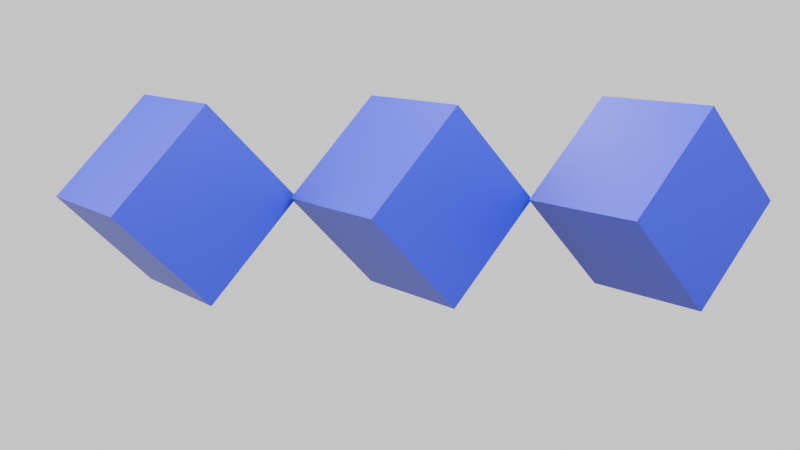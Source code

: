# Source: Cube_Assembly.blend  (saved by Blender 4.3.34; exported with 4.5.12 LTS)
import bpy
from mathutils import Matrix  # noqa: F401  (used for matrix-valued properties, if any)

bpy.ops.wm.read_factory_settings(use_empty=True)
scene = bpy.context.scene
scene.name = 'Scene'

# ---- collections
col_collection = bpy.data.collections.new('Collection'); scene.collection.children.link(col_collection)

# ---- materials (node trees are filled in below, after node groups)
mat_cubematerial_032 = bpy.data.materials.new('CubeMaterial.032')

# ---- material node trees
mat_cubematerial_032.use_nodes = True; mat_cubematerial_032.node_tree.nodes.clear()
_N = mat_cubematerial_032.node_tree.nodes; _L = mat_cubematerial_032.node_tree.links
n0 = _N.new('ShaderNodeBsdfPrincipled'); n0.name = 'Principled BSDF'; n0.location = (10, 300)
n0.inputs[0].default_value = (0.0, 0.0, 0.3, 1.0)
n1 = _N.new('ShaderNodeOutputMaterial'); n1.name = 'Material Output'; n1.location = (300, 300)
_L.new(n0.outputs[0], n1.inputs[0])
n1.is_active_output = True

# ---- world
world_world = bpy.data.worlds.new('World'); scene.world = world_world
world_world.use_nodes = True; world_world.node_tree.nodes.clear()
_N = world_world.node_tree.nodes; _L = world_world.node_tree.links
n0 = _N.new('ShaderNodeOutputWorld'); n0.name = 'World Output'; n0.location = (300, 300)
n1 = _N.new('ShaderNodeBackground'); n1.name = 'Background'; n1.location = (10, 300)
n1.inputs[0].default_value = (1.0, 1.0, 1.0, 1.0)
_L.new(n1.outputs[0], n0.inputs[0])
n0.is_active_output = True
world_world.color = (0.05088, 0.05088, 0.05088)
world_world.sun_shadow_jitter_overblur = 0.0

# ---- cameras
cam_camera = bpy.data.cameras.new('Camera')

# ---- lights
light_area = bpy.data.lights.new('Area', 'AREA')
light_area.energy = 3000.0
light_area.shape = 'RECTANGLE'
light_area.size = 5.0
light_area.size_y = 5.0
light_area_001 = bpy.data.lights.new('Area.001', 'AREA')
light_area_001.energy = 1200.0
light_area_001.shape = 'RECTANGLE'
light_area_001.size = 4.0
light_area_001.size_y = 4.0
light_point = bpy.data.lights.new('Point', 'POINT')
light_point.energy = 800.0

# ---- meshes
me_plane_004 = bpy.data.meshes.new('Plane.004')
me_plane_004.from_pydata([(-10.0, -10.0, 0.0), (10.0, -10.0, 0.0), (-10.0, 10.0, 0.0), (10.0, 10.0, 0.0)], [], [(0, 1, 3, 2)])
_uv = me_plane_004.uv_layers.new(name='UVMap')
_uv.uv.foreach_set('vector', [0.0, 0.0, 1.0, 0.0, 1.0, 1.0, 0.0, 1.0])
me_plane_004.update()
me_plane = bpy.data.meshes.new('Plane')
me_plane.from_pydata([(-10.0, -10.0, 0.0), (10.0, -10.0, 0.0), (-10.0, 10.0, 0.0), (10.0, 10.0, 0.0)], [], [(0, 1, 3, 2)])
_uv = me_plane.uv_layers.new(name='UVMap')
_uv.uv.foreach_set('vector', [0.0, 0.0, 1.0, 0.0, 1.0, 1.0, 0.0, 1.0])
me_plane.update()
me_cube = bpy.data.meshes.new('Cube')
me_cube.from_pydata([(-0.5, -0.5, -0.5), (-0.5, -0.5, 0.5), (-0.5, 0.5, -0.5), (-0.5, 0.5, 0.5), (0.5, -0.5, -0.5), (0.5, -0.5, 0.5), (0.5, 0.5, -0.5), (0.5, 0.5, 0.5)], [], [(0, 1, 3, 2), (2, 3, 7, 6), (6, 7, 5, 4), (4, 5, 1, 0), (2, 6, 4, 0), (7, 3, 1, 5)])
_uv = me_cube.uv_layers.new(name='UVMap')
_uv.uv.foreach_set('vector', [0.375, 0.0, 0.625, 0.0, 0.625, 0.25, 0.375, 0.25, 0.375, 0.25, 0.625, 0.25, 0.625, 0.5, 0.375, 0.5, 0.375, 0.5, 0.625, 0.5, 0.625, 0.75, 0.375, 0.75, 0.375, 0.75, 0.625, 0.75, 0.625, 1.0, 0.375, 1.0, 0.125, 0.5, 0.375, 0.5, 0.375, 0.75, 0.125, 0.75, 0.625, 0.5, 0.875, 0.5, 0.875, 0.75, 0.625, 0.75])
me_cube.materials.append(mat_cubematerial_032)
me_cube.update()
me_cube_001 = bpy.data.meshes.new('Cube.001')
me_cube_001.from_pydata([(-0.5, -0.5, -0.5), (-0.5, -0.5, 0.5), (-0.5, 0.5, -0.5), (-0.5, 0.5, 0.5), (0.5, -0.5, -0.5), (0.5, -0.5, 0.5), (0.5, 0.5, -0.5), (0.5, 0.5, 0.5)], [], [(0, 1, 3, 2), (2, 3, 7, 6), (6, 7, 5, 4), (4, 5, 1, 0), (2, 6, 4, 0), (7, 3, 1, 5)])
_uv = me_cube_001.uv_layers.new(name='UVMap')
_uv.uv.foreach_set('vector', [0.375, 0.0, 0.625, 0.0, 0.625, 0.25, 0.375, 0.25, 0.375, 0.25, 0.625, 0.25, 0.625, 0.5, 0.375, 0.5, 0.375, 0.5, 0.625, 0.5, 0.625, 0.75, 0.375, 0.75, 0.375, 0.75, 0.625, 0.75, 0.625, 1.0, 0.375, 1.0, 0.125, 0.5, 0.375, 0.5, 0.375, 0.75, 0.125, 0.75, 0.625, 0.5, 0.875, 0.5, 0.875, 0.75, 0.625, 0.75])
me_cube_001.materials.append(mat_cubematerial_032)
me_cube_001.update()
me_cube_002 = bpy.data.meshes.new('Cube.002')
me_cube_002.from_pydata([(-0.5, -0.5, -0.5), (-0.5, -0.5, 0.5), (-0.5, 0.5, -0.5), (-0.5, 0.5, 0.5), (0.5, -0.5, -0.5), (0.5, -0.5, 0.5), (0.5, 0.5, -0.5), (0.5, 0.5, 0.5)], [], [(0, 1, 3, 2), (2, 3, 7, 6), (6, 7, 5, 4), (4, 5, 1, 0), (2, 6, 4, 0), (7, 3, 1, 5)])
_uv = me_cube_002.uv_layers.new(name='UVMap')
_uv.uv.foreach_set('vector', [0.375, 0.0, 0.625, 0.0, 0.625, 0.25, 0.375, 0.25, 0.375, 0.25, 0.625, 0.25, 0.625, 0.5, 0.375, 0.5, 0.375, 0.5, 0.625, 0.5, 0.625, 0.75, 0.375, 0.75, 0.375, 0.75, 0.625, 0.75, 0.625, 1.0, 0.375, 1.0, 0.125, 0.5, 0.375, 0.5, 0.375, 0.75, 0.125, 0.75, 0.625, 0.5, 0.875, 0.5, 0.875, 0.75, 0.625, 0.75])
me_cube_002.materials.append(mat_cubematerial_032)
me_cube_002.update()

# ---- objects
ob_plane = bpy.data.objects.new('Plane', me_plane_004)
ob_plane_001 = bpy.data.objects.new('Plane.001', me_plane)
ob_cube1 = bpy.data.objects.new('Cube1', me_cube)
ob_cube2 = bpy.data.objects.new('Cube2', me_cube_001)
ob_cube3 = bpy.data.objects.new('Cube3', me_cube_002)
ob_camera = bpy.data.objects.new('Camera', cam_camera)
ob_area = bpy.data.objects.new('Area', light_area)
ob_area_001 = bpy.data.objects.new('Area.001', light_area_001)
ob_point = bpy.data.objects.new('Point', light_point)

# ---- transforms, parenting, visibility, modifiers, constraints
ob_plane.location = (0.0, 0.0, 0.0)
ob_plane.hide_render = True
ob_plane_001.location = (0.0, 0.0, 0.0)
ob_plane_001.hide_render = True
ob_cube1.location = (0.0, 0.0, 0.0)
ob_cube1.rotation_euler = (-0.02, 0.8054, 0.6654)
ob_cube2.location = (1.697, 0.0, 0.0)
ob_cube2.rotation_euler = (-0.02, 0.8054, 0.6654)
ob_cube3.location = (3.394, 0.0, 0.0)
ob_cube3.rotation_euler = (-0.02, 0.8054, 0.6654)
ob_camera.location = (1.914, -7.821, 1.497)
ob_camera.rotation_euler = (1.358, -2.327e-07, 0.0384)
ob_camera.scale = (1.0, 1.0, 1.0)
ob_area.location = (4.0, -4.0, 6.0)
ob_area.rotation_euler = (0.756, -6.333e-08, 0.7854)
ob_area_001.location = (-4.0, -2.0, 4.0)
ob_area_001.rotation_euler = (0.8411, 7.548e-08, -1.107)
ob_point.location = (0.0, 4.0, 5.0)

# ---- collection membership
col_collection.objects.link(ob_plane)
col_collection.objects.link(ob_plane_001)
col_collection.objects.link(ob_cube1)
col_collection.objects.link(ob_cube2)
col_collection.objects.link(ob_cube3)
col_collection.objects.link(ob_camera)
col_collection.objects.link(ob_area)
col_collection.objects.link(ob_area_001)
col_collection.objects.link(ob_point)

# ---- scene / render settings (as saved in the file)
scene.camera = ob_camera
scene.frame_start = 1; scene.frame_end = 250; scene.frame_set(1)
scene.render.engine = 'CYCLES'
scene.cycles.samples = 128
bpy.context.view_layer.update()

